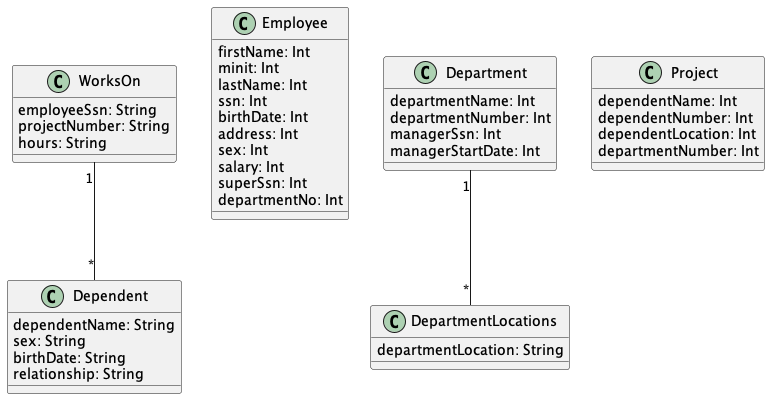

The diagram above was rendered by PlantUML. Its source (embedded in the PNG):
@startuml "Company1"


class WorksOn{
  employeeSsn: String
  projectNumber: String
  hours: String
}

class Employee{
  firstName: Int
  minit: Int
  lastName: Int
  ssn: Int
  birthDate: Int
  address: Int
  sex: Int
  salary: Int
  superSsn: Int
  departmentNo: Int
}

class Department{
  departmentName: Int
  departmentNumber: Int
  managerSsn: Int
  managerStartDate: Int
}

class Project{
  dependentName: Int
  dependentNumber: Int
  dependentLocation: Int
  departmentNumber: Int
}

class Dependent{
  dependentName: String
  sex: String
  birthDate: String
  relationship: String
}

class DepartmentLocations{
  departmentLocation: String
}



WorksOn "1" -- "*" Dependent

Department "1" -- "*" DepartmentLocations


@enduml